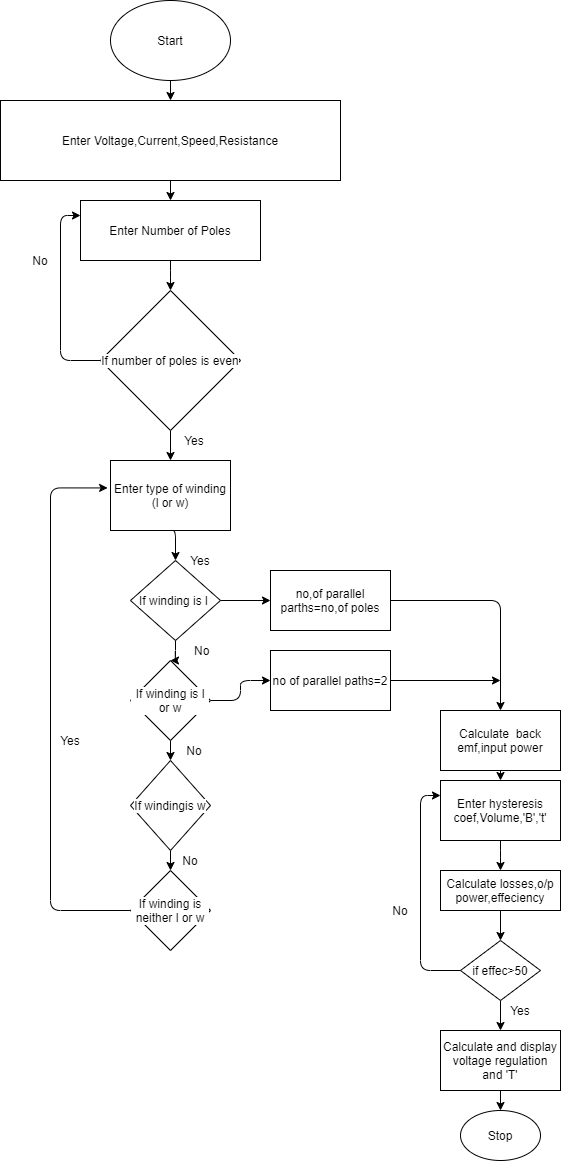

The diagram above was exported from draw.io. Its source (the exported page's mxGraphModel, read from the mxfile embedded in the PNG):
<mxGraphModel dx="862" dy="450" grid="1" gridSize="10" guides="1" tooltips="1" connect="1" arrows="1" fold="1" page="1" pageScale="1" pageWidth="827" pageHeight="1169" math="0" shadow="0">
  <root>
    <mxCell id="TaSho8QUlGGS_WV9t9we-0" />
    <mxCell id="TaSho8QUlGGS_WV9t9we-1" parent="TaSho8QUlGGS_WV9t9we-0" />
    <mxCell id="TaSho8QUlGGS_WV9t9we-3" style="edgeStyle=orthogonalEdgeStyle;curved=0;rounded=1;sketch=0;orthogonalLoop=1;jettySize=auto;html=1;exitX=0.5;exitY=1;exitDx=0;exitDy=0;startArrow=none;" parent="TaSho8QUlGGS_WV9t9we-1" source="TaSho8QUlGGS_WV9t9we-8" edge="1">
      <mxGeometry relative="1" as="geometry">
        <mxPoint x="370" y="140" as="targetPoint" />
      </mxGeometry>
    </mxCell>
    <mxCell id="TaSho8QUlGGS_WV9t9we-60" style="edgeStyle=orthogonalEdgeStyle;curved=0;rounded=1;sketch=0;orthogonalLoop=1;jettySize=auto;html=1;exitX=0.5;exitY=1;exitDx=0;exitDy=0;entryX=0.5;entryY=0;entryDx=0;entryDy=0;" parent="TaSho8QUlGGS_WV9t9we-1" source="TaSho8QUlGGS_WV9t9we-2" target="TaSho8QUlGGS_WV9t9we-8" edge="1">
      <mxGeometry relative="1" as="geometry" />
    </mxCell>
    <mxCell id="TaSho8QUlGGS_WV9t9we-2" value="Start" style="ellipse;whiteSpace=wrap;html=1;rounded=0;labelBackgroundColor=#ffffff;sketch=0;" parent="TaSho8QUlGGS_WV9t9we-1" vertex="1">
      <mxGeometry x="310" width="120" height="80" as="geometry" />
    </mxCell>
    <mxCell id="TaSho8QUlGGS_WV9t9we-12" style="edgeStyle=orthogonalEdgeStyle;curved=0;rounded=1;sketch=0;orthogonalLoop=1;jettySize=auto;html=1;exitX=0.5;exitY=1;exitDx=0;exitDy=0;" parent="TaSho8QUlGGS_WV9t9we-1" source="TaSho8QUlGGS_WV9t9we-11" target="TaSho8QUlGGS_WV9t9we-13" edge="1">
      <mxGeometry relative="1" as="geometry">
        <mxPoint x="380" y="400" as="targetPoint" />
      </mxGeometry>
    </mxCell>
    <mxCell id="TaSho8QUlGGS_WV9t9we-20" style="edgeStyle=orthogonalEdgeStyle;curved=0;rounded=1;sketch=0;orthogonalLoop=1;jettySize=auto;html=1;exitX=0;exitY=0.5;exitDx=0;exitDy=0;entryX=0;entryY=0.25;entryDx=0;entryDy=0;" parent="TaSho8QUlGGS_WV9t9we-1" source="TaSho8QUlGGS_WV9t9we-13" target="TaSho8QUlGGS_WV9t9we-11" edge="1">
      <mxGeometry relative="1" as="geometry" />
    </mxCell>
    <mxCell id="TaSho8QUlGGS_WV9t9we-45" style="edgeStyle=orthogonalEdgeStyle;curved=0;rounded=1;sketch=0;orthogonalLoop=1;jettySize=auto;html=1;exitX=0.5;exitY=1;exitDx=0;exitDy=0;entryX=0.5;entryY=0;entryDx=0;entryDy=0;" parent="TaSho8QUlGGS_WV9t9we-1" source="TaSho8QUlGGS_WV9t9we-13" target="TaSho8QUlGGS_WV9t9we-21" edge="1">
      <mxGeometry relative="1" as="geometry" />
    </mxCell>
    <mxCell id="TaSho8QUlGGS_WV9t9we-13" value="If number of poles is even" style="rhombus;whiteSpace=wrap;html=1;rounded=0;labelBackgroundColor=#ffffff;sketch=0;" parent="TaSho8QUlGGS_WV9t9we-1" vertex="1">
      <mxGeometry x="300" y="290" width="140" height="140" as="geometry" />
    </mxCell>
    <mxCell id="TaSho8QUlGGS_WV9t9we-22" style="edgeStyle=orthogonalEdgeStyle;curved=0;rounded=1;sketch=0;orthogonalLoop=1;jettySize=auto;html=1;exitX=0.5;exitY=1;exitDx=0;exitDy=0;startArrow=none;" parent="TaSho8QUlGGS_WV9t9we-1" source="TaSho8QUlGGS_WV9t9we-27" target="TaSho8QUlGGS_WV9t9we-23" edge="1">
      <mxGeometry relative="1" as="geometry">
        <mxPoint x="380" y="730" as="targetPoint" />
      </mxGeometry>
    </mxCell>
    <mxCell id="TaSho8QUlGGS_WV9t9we-47" style="edgeStyle=orthogonalEdgeStyle;curved=0;rounded=1;sketch=0;orthogonalLoop=1;jettySize=auto;html=1;exitX=0.5;exitY=1;exitDx=0;exitDy=0;entryX=0.5;entryY=0;entryDx=0;entryDy=0;" parent="TaSho8QUlGGS_WV9t9we-1" source="TaSho8QUlGGS_WV9t9we-23" target="TaSho8QUlGGS_WV9t9we-28" edge="1">
      <mxGeometry relative="1" as="geometry" />
    </mxCell>
    <mxCell id="TaSho8QUlGGS_WV9t9we-54" style="edgeStyle=orthogonalEdgeStyle;curved=0;rounded=1;sketch=0;orthogonalLoop=1;jettySize=auto;html=1;exitX=1;exitY=0.5;exitDx=0;exitDy=0;" parent="TaSho8QUlGGS_WV9t9we-1" source="TaSho8QUlGGS_WV9t9we-23" target="TaSho8QUlGGS_WV9t9we-55" edge="1">
      <mxGeometry relative="1" as="geometry">
        <mxPoint x="460" y="760" as="targetPoint" />
      </mxGeometry>
    </mxCell>
    <mxCell id="TaSho8QUlGGS_WV9t9we-23" value="If winding is l or w" style="rhombus;whiteSpace=wrap;html=1;rounded=0;labelBackgroundColor=#ffffff;sketch=0;" parent="TaSho8QUlGGS_WV9t9we-1" vertex="1">
      <mxGeometry x="330" y="660" width="80" height="80" as="geometry" />
    </mxCell>
    <mxCell id="TaSho8QUlGGS_WV9t9we-29" style="edgeStyle=orthogonalEdgeStyle;curved=0;rounded=1;sketch=0;orthogonalLoop=1;jettySize=auto;html=1;exitX=0.5;exitY=1;exitDx=0;exitDy=0;" parent="TaSho8QUlGGS_WV9t9we-1" source="TaSho8QUlGGS_WV9t9we-28" target="TaSho8QUlGGS_WV9t9we-30" edge="1">
      <mxGeometry relative="1" as="geometry">
        <mxPoint x="380" y="1000" as="targetPoint" />
      </mxGeometry>
    </mxCell>
    <mxCell id="TaSho8QUlGGS_WV9t9we-28" value="If windingis w" style="rhombus;whiteSpace=wrap;html=1;rounded=0;labelBackgroundColor=#ffffff;sketch=0;" parent="TaSho8QUlGGS_WV9t9we-1" vertex="1">
      <mxGeometry x="330" y="760" width="80" height="90" as="geometry" />
    </mxCell>
    <mxCell id="TaSho8QUlGGS_WV9t9we-70" style="edgeStyle=orthogonalEdgeStyle;curved=0;rounded=1;sketch=0;orthogonalLoop=1;jettySize=auto;html=1;exitX=0;exitY=0.5;exitDx=0;exitDy=0;entryX=-0.024;entryY=0.392;entryDx=0;entryDy=0;entryPerimeter=0;" parent="TaSho8QUlGGS_WV9t9we-1" source="TaSho8QUlGGS_WV9t9we-30" target="TaSho8QUlGGS_WV9t9we-21" edge="1">
      <mxGeometry relative="1" as="geometry">
        <mxPoint x="249.99999999999977" y="590" as="targetPoint" />
        <Array as="points">
          <mxPoint x="250" y="910" />
          <mxPoint x="250" y="487" />
        </Array>
      </mxGeometry>
    </mxCell>
    <mxCell id="TaSho8QUlGGS_WV9t9we-30" value="If winding is neither l or w" style="rhombus;whiteSpace=wrap;html=1;rounded=0;labelBackgroundColor=#ffffff;sketch=0;" parent="TaSho8QUlGGS_WV9t9we-1" vertex="1">
      <mxGeometry x="330" y="870" width="80" height="80" as="geometry" />
    </mxCell>
    <mxCell id="TaSho8QUlGGS_WV9t9we-35" value="Yes" style="text;html=1;strokeColor=none;fillColor=none;align=center;verticalAlign=middle;whiteSpace=wrap;rounded=0;labelBackgroundColor=#ffffff;sketch=0;" parent="TaSho8QUlGGS_WV9t9we-1" vertex="1">
      <mxGeometry x="250" y="730" width="40" height="20" as="geometry" />
    </mxCell>
    <mxCell id="TaSho8QUlGGS_WV9t9we-37" value="No" style="text;html=1;strokeColor=none;fillColor=none;align=center;verticalAlign=middle;whiteSpace=wrap;rounded=0;labelBackgroundColor=#ffffff;sketch=0;" parent="TaSho8QUlGGS_WV9t9we-1" vertex="1">
      <mxGeometry x="370" y="850" width="40" height="20" as="geometry" />
    </mxCell>
    <mxCell id="TaSho8QUlGGS_WV9t9we-39" value="No" style="text;html=1;strokeColor=none;fillColor=none;align=center;verticalAlign=middle;whiteSpace=wrap;rounded=0;labelBackgroundColor=#ffffff;sketch=0;" parent="TaSho8QUlGGS_WV9t9we-1" vertex="1">
      <mxGeometry x="374" y="740" width="40" height="20" as="geometry" />
    </mxCell>
    <mxCell id="TaSho8QUlGGS_WV9t9we-40" value="No" style="text;html=1;strokeColor=none;fillColor=none;align=center;verticalAlign=middle;whiteSpace=wrap;rounded=0;labelBackgroundColor=#ffffff;sketch=0;" parent="TaSho8QUlGGS_WV9t9we-1" vertex="1">
      <mxGeometry x="220" y="250" width="40" height="20" as="geometry" />
    </mxCell>
    <mxCell id="TaSho8QUlGGS_WV9t9we-41" value="Yes" style="text;html=1;strokeColor=none;fillColor=none;align=center;verticalAlign=middle;whiteSpace=wrap;rounded=0;labelBackgroundColor=#ffffff;sketch=0;" parent="TaSho8QUlGGS_WV9t9we-1" vertex="1">
      <mxGeometry x="380" y="550" width="40" height="20" as="geometry" />
    </mxCell>
    <mxCell id="TaSho8QUlGGS_WV9t9we-65" style="edgeStyle=orthogonalEdgeStyle;curved=0;rounded=1;sketch=0;orthogonalLoop=1;jettySize=auto;html=1;exitX=0.5;exitY=1;exitDx=0;exitDy=0;entryX=0.5;entryY=0;entryDx=0;entryDy=0;" parent="TaSho8QUlGGS_WV9t9we-1" source="TaSho8QUlGGS_WV9t9we-21" target="TaSho8QUlGGS_WV9t9we-27" edge="1">
      <mxGeometry relative="1" as="geometry" />
    </mxCell>
    <mxCell id="TaSho8QUlGGS_WV9t9we-21" value="Enter type of winding (l or w)" style="rounded=0;whiteSpace=wrap;html=1;labelBackgroundColor=#ffffff;sketch=0;" parent="TaSho8QUlGGS_WV9t9we-1" vertex="1">
      <mxGeometry x="310" y="460" width="120" height="70" as="geometry" />
    </mxCell>
    <mxCell id="TaSho8QUlGGS_WV9t9we-66" style="edgeStyle=orthogonalEdgeStyle;curved=0;rounded=1;sketch=0;orthogonalLoop=1;jettySize=auto;html=1;exitX=1;exitY=0.5;exitDx=0;exitDy=0;entryX=0;entryY=0.5;entryDx=0;entryDy=0;" parent="TaSho8QUlGGS_WV9t9we-1" source="TaSho8QUlGGS_WV9t9we-27" target="TaSho8QUlGGS_WV9t9we-53" edge="1">
      <mxGeometry relative="1" as="geometry" />
    </mxCell>
    <mxCell id="TaSho8QUlGGS_WV9t9we-27" value="If winding is l&amp;nbsp;" style="rhombus;whiteSpace=wrap;html=1;rounded=0;labelBackgroundColor=#ffffff;sketch=0;" parent="TaSho8QUlGGS_WV9t9we-1" vertex="1">
      <mxGeometry x="330" y="560" width="90" height="80" as="geometry" />
    </mxCell>
    <mxCell id="TaSho8QUlGGS_WV9t9we-50" value="Yes" style="text;html=1;strokeColor=none;fillColor=none;align=center;verticalAlign=middle;whiteSpace=wrap;rounded=0;labelBackgroundColor=#ffffff;sketch=0;" parent="TaSho8QUlGGS_WV9t9we-1" vertex="1">
      <mxGeometry x="374" y="430" width="40" height="20" as="geometry" />
    </mxCell>
    <mxCell id="TaSho8QUlGGS_WV9t9we-67" style="edgeStyle=orthogonalEdgeStyle;curved=0;rounded=1;sketch=0;orthogonalLoop=1;jettySize=auto;html=1;exitX=1;exitY=0.5;exitDx=0;exitDy=0;" parent="TaSho8QUlGGS_WV9t9we-1" source="TaSho8QUlGGS_WV9t9we-53" edge="1">
      <mxGeometry relative="1" as="geometry">
        <mxPoint x="700" y="710" as="targetPoint" />
      </mxGeometry>
    </mxCell>
    <mxCell id="TaSho8QUlGGS_WV9t9we-53" value="no,of parallel parths=no,of poles" style="rounded=0;whiteSpace=wrap;html=1;labelBackgroundColor=#ffffff;sketch=0;" parent="TaSho8QUlGGS_WV9t9we-1" vertex="1">
      <mxGeometry x="470" y="570" width="120" height="60" as="geometry" />
    </mxCell>
    <mxCell id="TaSho8QUlGGS_WV9t9we-69" style="edgeStyle=orthogonalEdgeStyle;curved=0;rounded=1;sketch=0;orthogonalLoop=1;jettySize=auto;html=1;exitX=1;exitY=0.5;exitDx=0;exitDy=0;" parent="TaSho8QUlGGS_WV9t9we-1" source="TaSho8QUlGGS_WV9t9we-55" edge="1">
      <mxGeometry relative="1" as="geometry">
        <mxPoint x="700" y="680" as="targetPoint" />
      </mxGeometry>
    </mxCell>
    <mxCell id="TaSho8QUlGGS_WV9t9we-55" value="no of parallel paths=2" style="rounded=0;whiteSpace=wrap;html=1;labelBackgroundColor=#ffffff;sketch=0;" parent="TaSho8QUlGGS_WV9t9we-1" vertex="1">
      <mxGeometry x="470" y="650" width="120" height="60" as="geometry" />
    </mxCell>
    <mxCell id="TaSho8QUlGGS_WV9t9we-81" style="edgeStyle=orthogonalEdgeStyle;curved=0;rounded=1;sketch=0;orthogonalLoop=1;jettySize=auto;html=1;exitX=0.5;exitY=1;exitDx=0;exitDy=0;entryX=0.5;entryY=0;entryDx=0;entryDy=0;" parent="TaSho8QUlGGS_WV9t9we-1" source="TaSho8QUlGGS_WV9t9we-58" target="TaSho8QUlGGS_WV9t9we-73" edge="1">
      <mxGeometry relative="1" as="geometry" />
    </mxCell>
    <mxCell id="TaSho8QUlGGS_WV9t9we-58" value="Calculate&amp;nbsp; back emf,input power" style="rounded=0;whiteSpace=wrap;html=1;labelBackgroundColor=#ffffff;sketch=0;" parent="TaSho8QUlGGS_WV9t9we-1" vertex="1">
      <mxGeometry x="640" y="710" width="120" height="60" as="geometry" />
    </mxCell>
    <mxCell id="TaSho8QUlGGS_WV9t9we-62" style="edgeStyle=orthogonalEdgeStyle;curved=0;rounded=1;sketch=0;orthogonalLoop=1;jettySize=auto;html=1;exitX=0.5;exitY=1;exitDx=0;exitDy=0;entryX=0.5;entryY=0;entryDx=0;entryDy=0;" parent="TaSho8QUlGGS_WV9t9we-1" source="TaSho8QUlGGS_WV9t9we-8" target="TaSho8QUlGGS_WV9t9we-11" edge="1">
      <mxGeometry relative="1" as="geometry" />
    </mxCell>
    <mxCell id="TaSho8QUlGGS_WV9t9we-8" value="Enter Voltage,Current,Speed,Resistance" style="rounded=0;whiteSpace=wrap;html=1;labelBackgroundColor=#ffffff;sketch=0;" parent="TaSho8QUlGGS_WV9t9we-1" vertex="1">
      <mxGeometry x="200" y="100" width="340" height="80" as="geometry" />
    </mxCell>
    <mxCell id="TaSho8QUlGGS_WV9t9we-11" value="Enter Number of Poles" style="rounded=0;whiteSpace=wrap;html=1;labelBackgroundColor=#ffffff;sketch=0;" parent="TaSho8QUlGGS_WV9t9we-1" vertex="1">
      <mxGeometry x="280" y="200" width="180" height="60" as="geometry" />
    </mxCell>
    <mxCell id="TaSho8QUlGGS_WV9t9we-71" value="&amp;nbsp;No" style="text;html=1;strokeColor=none;fillColor=none;align=center;verticalAlign=middle;whiteSpace=wrap;rounded=0;labelBackgroundColor=#ffffff;sketch=0;" parent="TaSho8QUlGGS_WV9t9we-1" vertex="1">
      <mxGeometry x="380" y="640" width="40" height="20" as="geometry" />
    </mxCell>
    <mxCell id="TaSho8QUlGGS_WV9t9we-75" value="" style="edgeStyle=orthogonalEdgeStyle;curved=0;rounded=1;sketch=0;orthogonalLoop=1;jettySize=auto;html=1;" parent="TaSho8QUlGGS_WV9t9we-1" source="TaSho8QUlGGS_WV9t9we-73" target="TaSho8QUlGGS_WV9t9we-74" edge="1">
      <mxGeometry relative="1" as="geometry" />
    </mxCell>
    <mxCell id="TaSho8QUlGGS_WV9t9we-73" value="Enter hysteresis coef,Volume,'B','t'" style="rounded=0;whiteSpace=wrap;html=1;labelBackgroundColor=#ffffff;sketch=0;" parent="TaSho8QUlGGS_WV9t9we-1" vertex="1">
      <mxGeometry x="640" y="780" width="120" height="60" as="geometry" />
    </mxCell>
    <mxCell id="TaSho8QUlGGS_WV9t9we-79" style="edgeStyle=orthogonalEdgeStyle;curved=0;rounded=1;sketch=0;orthogonalLoop=1;jettySize=auto;html=1;exitX=0.5;exitY=1;exitDx=0;exitDy=0;entryX=0.5;entryY=0;entryDx=0;entryDy=0;" parent="TaSho8QUlGGS_WV9t9we-1" source="TaSho8QUlGGS_WV9t9we-74" target="TaSho8QUlGGS_WV9t9we-76" edge="1">
      <mxGeometry relative="1" as="geometry" />
    </mxCell>
    <mxCell id="TaSho8QUlGGS_WV9t9we-74" value="Calculate losses,o/p power,effeciency" style="rounded=0;whiteSpace=wrap;html=1;labelBackgroundColor=#ffffff;sketch=0;" parent="TaSho8QUlGGS_WV9t9we-1" vertex="1">
      <mxGeometry x="640" y="870" width="120" height="40" as="geometry" />
    </mxCell>
    <mxCell id="TaSho8QUlGGS_WV9t9we-77" style="edgeStyle=orthogonalEdgeStyle;curved=0;rounded=1;sketch=0;orthogonalLoop=1;jettySize=auto;html=1;exitX=0;exitY=0.5;exitDx=0;exitDy=0;entryX=0;entryY=0.25;entryDx=0;entryDy=0;" parent="TaSho8QUlGGS_WV9t9we-1" source="TaSho8QUlGGS_WV9t9we-76" target="TaSho8QUlGGS_WV9t9we-73" edge="1">
      <mxGeometry relative="1" as="geometry">
        <mxPoint x="560" y="810" as="targetPoint" />
      </mxGeometry>
    </mxCell>
    <mxCell id="TaSho8QUlGGS_WV9t9we-82" style="edgeStyle=orthogonalEdgeStyle;curved=0;rounded=1;sketch=0;orthogonalLoop=1;jettySize=auto;html=1;exitX=0.5;exitY=1;exitDx=0;exitDy=0;entryX=0.5;entryY=0;entryDx=0;entryDy=0;" parent="TaSho8QUlGGS_WV9t9we-1" source="TaSho8QUlGGS_WV9t9we-76" target="TaSho8QUlGGS_WV9t9we-80" edge="1">
      <mxGeometry relative="1" as="geometry" />
    </mxCell>
    <mxCell id="TaSho8QUlGGS_WV9t9we-76" value="if effec&amp;gt;50" style="rhombus;whiteSpace=wrap;html=1;rounded=0;labelBackgroundColor=#ffffff;sketch=0;" parent="TaSho8QUlGGS_WV9t9we-1" vertex="1">
      <mxGeometry x="660" y="940" width="80" height="60" as="geometry" />
    </mxCell>
    <mxCell id="TaSho8QUlGGS_WV9t9we-78" value="No" style="text;html=1;strokeColor=none;fillColor=none;align=center;verticalAlign=middle;whiteSpace=wrap;rounded=0;labelBackgroundColor=#ffffff;sketch=0;" parent="TaSho8QUlGGS_WV9t9we-1" vertex="1">
      <mxGeometry x="580" y="900" width="40" height="20" as="geometry" />
    </mxCell>
    <mxCell id="TaSho8QUlGGS_WV9t9we-84" style="edgeStyle=orthogonalEdgeStyle;curved=0;rounded=1;sketch=0;orthogonalLoop=1;jettySize=auto;html=1;exitX=0.5;exitY=1;exitDx=0;exitDy=0;entryX=0.5;entryY=0;entryDx=0;entryDy=0;" parent="TaSho8QUlGGS_WV9t9we-1" source="TaSho8QUlGGS_WV9t9we-80" target="TaSho8QUlGGS_WV9t9we-83" edge="1">
      <mxGeometry relative="1" as="geometry" />
    </mxCell>
    <mxCell id="TaSho8QUlGGS_WV9t9we-80" value="Calculate and display voltage regulation and 'T'" style="rounded=0;whiteSpace=wrap;html=1;labelBackgroundColor=#ffffff;sketch=0;" parent="TaSho8QUlGGS_WV9t9we-1" vertex="1">
      <mxGeometry x="640" y="1030" width="120" height="60" as="geometry" />
    </mxCell>
    <mxCell id="TaSho8QUlGGS_WV9t9we-83" value="Stop" style="ellipse;whiteSpace=wrap;html=1;rounded=0;labelBackgroundColor=#ffffff;sketch=0;" parent="TaSho8QUlGGS_WV9t9we-1" vertex="1">
      <mxGeometry x="660" y="1110" width="80" height="50" as="geometry" />
    </mxCell>
    <mxCell id="TaSho8QUlGGS_WV9t9we-85" value="Yes" style="text;html=1;strokeColor=none;fillColor=none;align=center;verticalAlign=middle;whiteSpace=wrap;rounded=0;labelBackgroundColor=#ffffff;sketch=0;" parent="TaSho8QUlGGS_WV9t9we-1" vertex="1">
      <mxGeometry x="700" y="1000" width="40" height="20" as="geometry" />
    </mxCell>
  </root>
</mxGraphModel>